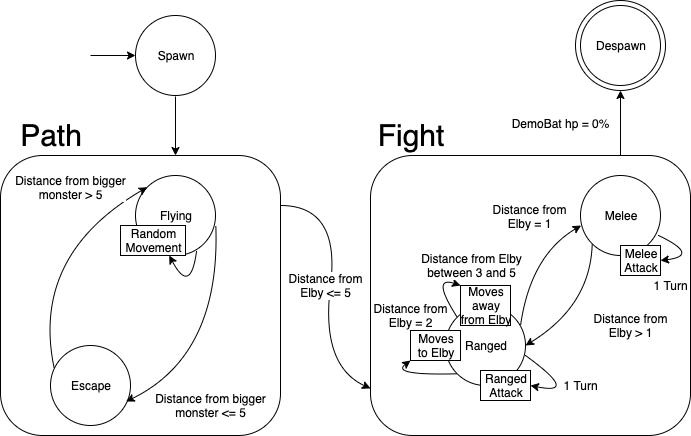

The diagram above was exported from draw.io. Its source (the exported page's mxGraphModel, read from the mxfile embedded in the PNG):
<mxGraphModel dx="862" dy="926" grid="1" gridSize="10" guides="1" tooltips="1" connect="1" arrows="1" fold="1" page="1" pageScale="1" pageWidth="827" pageHeight="1169" math="0" shadow="0">
  <root>
    <mxCell id="0" />
    <mxCell id="1" parent="0" />
    <mxCell id="jO7G2wT6pRGqPz1nFnpb-1" value="" style="ellipse;whiteSpace=wrap;html=1;aspect=fixed;" parent="1" vertex="1">
      <mxGeometry x="665" y="15" width="90" height="90" as="geometry" />
    </mxCell>
    <mxCell id="tOH_q9jvU-vArdvLFwbM-1" value="Spawn" style="ellipse;whiteSpace=wrap;html=1;aspect=fixed;" parent="1" vertex="1">
      <mxGeometry x="225" y="30" width="80" height="80" as="geometry" />
    </mxCell>
    <mxCell id="tOH_q9jvU-vArdvLFwbM-3" value="" style="rounded=1;whiteSpace=wrap;html=1;" parent="1" vertex="1">
      <mxGeometry x="90" y="170" width="280" height="280" as="geometry" />
    </mxCell>
    <mxCell id="tOH_q9jvU-vArdvLFwbM-2" value="Flying" style="ellipse;whiteSpace=wrap;html=1;aspect=fixed;" parent="1" vertex="1">
      <mxGeometry x="225" y="190" width="80" height="80" as="geometry" />
    </mxCell>
    <mxCell id="tOH_q9jvU-vArdvLFwbM-4" value="Escape" style="ellipse;whiteSpace=wrap;html=1;aspect=fixed;" parent="1" vertex="1">
      <mxGeometry x="140" y="360" width="80" height="80" as="geometry" />
    </mxCell>
    <mxCell id="tOH_q9jvU-vArdvLFwbM-8" value="Path" style="text;html=1;strokeColor=none;fillColor=none;align=center;verticalAlign=middle;whiteSpace=wrap;rounded=0;fontSize=30;" parent="1" vertex="1">
      <mxGeometry x="100" y="130" width="80" height="40" as="geometry" />
    </mxCell>
    <mxCell id="tOH_q9jvU-vArdvLFwbM-10" value="" style="endArrow=classic;html=1;fontSize=30;" parent="1" edge="1">
      <mxGeometry width="50" height="50" relative="1" as="geometry">
        <mxPoint x="265" y="111" as="sourcePoint" />
        <mxPoint x="265" y="170" as="targetPoint" />
      </mxGeometry>
    </mxCell>
    <mxCell id="tOH_q9jvU-vArdvLFwbM-11" value="" style="endArrow=classic;html=1;fontSize=30;entryX=0;entryY=0.5;entryDx=0;entryDy=0;" parent="1" target="tOH_q9jvU-vArdvLFwbM-1" edge="1">
      <mxGeometry width="50" height="50" relative="1" as="geometry">
        <mxPoint x="180" y="70" as="sourcePoint" />
        <mxPoint x="275" y="200" as="targetPoint" />
      </mxGeometry>
    </mxCell>
    <mxCell id="tOH_q9jvU-vArdvLFwbM-12" value="" style="rounded=1;whiteSpace=wrap;html=1;" parent="1" vertex="1">
      <mxGeometry x="460" y="170" width="320" height="280" as="geometry" />
    </mxCell>
    <mxCell id="tOH_q9jvU-vArdvLFwbM-13" value="Despawn" style="ellipse;whiteSpace=wrap;html=1;aspect=fixed;fontSize=12;" parent="1" vertex="1">
      <mxGeometry x="670" y="20" width="80" height="80" as="geometry" />
    </mxCell>
    <mxCell id="tOH_q9jvU-vArdvLFwbM-14" value="Fight" style="text;html=1;strokeColor=none;fillColor=none;align=center;verticalAlign=middle;whiteSpace=wrap;rounded=0;fontSize=30;" parent="1" vertex="1">
      <mxGeometry x="460" y="130" width="80" height="40" as="geometry" />
    </mxCell>
    <mxCell id="tOH_q9jvU-vArdvLFwbM-15" value="Melee" style="ellipse;whiteSpace=wrap;html=1;aspect=fixed;" parent="1" vertex="1">
      <mxGeometry x="670" y="190" width="80" height="80" as="geometry" />
    </mxCell>
    <mxCell id="tOH_q9jvU-vArdvLFwbM-16" value="Ranged" style="ellipse;whiteSpace=wrap;html=1;aspect=fixed;" parent="1" vertex="1">
      <mxGeometry x="535" y="320" width="80" height="80" as="geometry" />
    </mxCell>
    <mxCell id="tOH_q9jvU-vArdvLFwbM-18" value="&lt;font style=&quot;font-size: 12px&quot;&gt;DemoBat hp = 0%&lt;/font&gt;" style="endArrow=classic;html=1;fontSize=30;entryX=0.5;entryY=1;entryDx=0;entryDy=0;" parent="1" target="jO7G2wT6pRGqPz1nFnpb-1" edge="1">
      <mxGeometry x="0.1429" y="60" width="50" height="50" relative="1" as="geometry">
        <mxPoint x="710" y="170" as="sourcePoint" />
        <mxPoint x="710" y="120" as="targetPoint" />
        <mxPoint as="offset" />
      </mxGeometry>
    </mxCell>
    <mxCell id="tOH_q9jvU-vArdvLFwbM-21" value="Distance from bigger&lt;br&gt;monster &amp;lt;= 5" style="curved=1;endArrow=classic;html=1;fontSize=12;entryX=0.946;entryY=0.7;entryDx=0;entryDy=0;entryPerimeter=0;exitX=1.004;exitY=0.629;exitDx=0;exitDy=0;exitPerimeter=0;" parent="1" source="tOH_q9jvU-vArdvLFwbM-2" target="tOH_q9jvU-vArdvLFwbM-4" edge="1">
      <mxGeometry x="0.1058" y="-51" width="50" height="50" relative="1" as="geometry">
        <mxPoint x="300" y="242" as="sourcePoint" />
        <mxPoint x="230" y="408" as="targetPoint" />
        <Array as="points">
          <mxPoint x="310" y="370" />
        </Array>
        <mxPoint x="13" y="96" as="offset" />
      </mxGeometry>
    </mxCell>
    <mxCell id="tOH_q9jvU-vArdvLFwbM-22" value="Distance from bigger&lt;br&gt;monster &amp;gt; 5" style="curved=1;endArrow=classic;html=1;fontSize=12;entryX=0;entryY=0;entryDx=0;entryDy=0;exitX=0.046;exitY=0.283;exitDx=0;exitDy=0;exitPerimeter=0;" parent="1" source="tOH_q9jvU-vArdvLFwbM-4" target="tOH_q9jvU-vArdvLFwbM-2" edge="1">
      <mxGeometry x="0.471" y="39" width="50" height="50" relative="1" as="geometry">
        <mxPoint x="298.6006635736958" y="272.29564489032055" as="sourcePoint" />
        <mxPoint x="246.67999999999995" y="418" as="targetPoint" />
        <Array as="points">
          <mxPoint x="120" y="270" />
        </Array>
        <mxPoint as="offset" />
      </mxGeometry>
    </mxCell>
    <mxCell id="tOH_q9jvU-vArdvLFwbM-23" value="Distance from&lt;br&gt;Elby = 1" style="curved=1;endArrow=classic;html=1;fontSize=12;entryX=0.008;entryY=0.625;entryDx=0;entryDy=0;entryPerimeter=0;exitX=0.938;exitY=0.25;exitDx=0;exitDy=0;exitPerimeter=0;" parent="1" source="tOH_q9jvU-vArdvLFwbM-16" target="tOH_q9jvU-vArdvLFwbM-15" edge="1">
      <mxGeometry x="0.0914" y="40" width="50" height="50" relative="1" as="geometry">
        <mxPoint x="310" y="254" as="sourcePoint" />
        <mxPoint x="240.67999999999995" y="426" as="targetPoint" />
        <Array as="points">
          <mxPoint x="620" y="270" />
        </Array>
        <mxPoint x="20" y="-5" as="offset" />
      </mxGeometry>
    </mxCell>
    <mxCell id="tOH_q9jvU-vArdvLFwbM-24" value="Distance from&lt;br&gt;Elby &amp;gt; 1" style="curved=1;endArrow=classic;html=1;fontSize=12;entryX=1;entryY=0.5;entryDx=0;entryDy=0;exitX=0;exitY=1;exitDx=0;exitDy=0;" parent="1" source="tOH_q9jvU-vArdvLFwbM-15" target="tOH_q9jvU-vArdvLFwbM-16" edge="1">
      <mxGeometry x="-0.1056" y="45" width="50" height="50" relative="1" as="geometry">
        <mxPoint x="531.7157287525381" y="351.7157287525381" as="sourcePoint" />
        <mxPoint x="602.6400000000001" y="234" as="targetPoint" />
        <Array as="points">
          <mxPoint x="680" y="320" />
        </Array>
        <mxPoint x="17" y="-18" as="offset" />
      </mxGeometry>
    </mxCell>
    <mxCell id="tOH_q9jvU-vArdvLFwbM-25" value="1 Turn" style="curved=1;endArrow=classic;html=1;fontSize=12;entryX=1;entryY=0.5;entryDx=0;entryDy=0;" parent="1" target="tOH_q9jvU-vArdvLFwbM-29" edge="1">
      <mxGeometry x="0.0441" y="8" width="50" height="50" relative="1" as="geometry">
        <mxPoint x="615" y="370" as="sourcePoint" />
        <mxPoint x="570" y="498" as="targetPoint" />
        <Array as="points">
          <mxPoint x="670" y="410" />
        </Array>
        <mxPoint as="offset" />
      </mxGeometry>
    </mxCell>
    <mxCell id="tOH_q9jvU-vArdvLFwbM-26" value="1 Turn" style="curved=1;endArrow=classic;html=1;fontSize=12;exitX=0.975;exitY=0.75;exitDx=0;exitDy=0;exitPerimeter=0;entryX=1;entryY=0.5;entryDx=0;entryDy=0;" parent="1" source="tOH_q9jvU-vArdvLFwbM-15" target="tOH_q9jvU-vArdvLFwbM-27" edge="1">
      <mxGeometry x="0.8429" y="26" width="50" height="50" relative="1" as="geometry">
        <mxPoint x="613" y="295.36" as="sourcePoint" />
        <mxPoint x="670" y="230" as="targetPoint" />
        <Array as="points">
          <mxPoint x="790" y="270" />
        </Array>
        <mxPoint as="offset" />
      </mxGeometry>
    </mxCell>
    <mxCell id="tOH_q9jvU-vArdvLFwbM-27" value="Melee&lt;br&gt;Attack" style="rounded=0;whiteSpace=wrap;html=1;fontSize=12;" parent="1" vertex="1">
      <mxGeometry x="710" y="260" width="40" height="30" as="geometry" />
    </mxCell>
    <mxCell id="tOH_q9jvU-vArdvLFwbM-29" value="Ranged&lt;br&gt;Attack" style="rounded=0;whiteSpace=wrap;html=1;fontSize=12;" parent="1" vertex="1">
      <mxGeometry x="570" y="385" width="50" height="30" as="geometry" />
    </mxCell>
    <mxCell id="tOH_q9jvU-vArdvLFwbM-31" value="" style="curved=1;endArrow=classic;html=1;fontSize=12;entryX=0;entryY=0.832;entryDx=0;entryDy=0;entryPerimeter=0;" parent="1" target="tOH_q9jvU-vArdvLFwbM-12" edge="1">
      <mxGeometry width="50" height="50" relative="1" as="geometry">
        <mxPoint x="370" y="220" as="sourcePoint" />
        <mxPoint x="450" y="403" as="targetPoint" />
        <Array as="points">
          <mxPoint x="430" y="220" />
          <mxPoint x="410" y="380" />
        </Array>
      </mxGeometry>
    </mxCell>
    <mxCell id="tOH_q9jvU-vArdvLFwbM-32" value="Distance from&lt;br&gt;Elby &amp;lt;= 5" style="text;html=1;align=center;verticalAlign=middle;resizable=0;points=[];labelBackgroundColor=#ffffff;fontSize=12;" parent="tOH_q9jvU-vArdvLFwbM-31" vertex="1" connectable="0">
      <mxGeometry x="-0.0185" y="4" relative="1" as="geometry">
        <mxPoint x="-10.919999999999998" y="3.0999999999999943" as="offset" />
      </mxGeometry>
    </mxCell>
    <mxCell id="tOH_q9jvU-vArdvLFwbM-36" value="Distance from&lt;br&gt;Elby = 2" style="curved=1;endArrow=classic;html=1;fontSize=12;exitX=0;exitY=1;exitDx=0;exitDy=0;entryX=0;entryY=1;entryDx=0;entryDy=0;" parent="1" source="tOH_q9jvU-vArdvLFwbM-16" target="tOH_q9jvU-vArdvLFwbM-37" edge="1">
      <mxGeometry x="1" y="45" width="50" height="50" relative="1" as="geometry">
        <mxPoint x="540.6400000000001" y="372" as="sourcePoint" />
        <mxPoint x="500" y="330" as="targetPoint" />
        <Array as="points">
          <mxPoint x="480" y="390" />
        </Array>
        <mxPoint x="27" y="-9" as="offset" />
      </mxGeometry>
    </mxCell>
    <mxCell id="cK3nf3FujVXjGfOBfluZ-1" style="edgeStyle=orthogonalEdgeStyle;rounded=0;orthogonalLoop=1;jettySize=auto;html=1;exitX=0.5;exitY=1;exitDx=0;exitDy=0;" parent="1" source="tOH_q9jvU-vArdvLFwbM-29" target="tOH_q9jvU-vArdvLFwbM-29" edge="1">
      <mxGeometry relative="1" as="geometry" />
    </mxCell>
    <mxCell id="cK3nf3FujVXjGfOBfluZ-3" value="Moves away from&amp;nbsp;Elby" style="rounded=0;whiteSpace=wrap;html=1;fontSize=12;" parent="1" vertex="1">
      <mxGeometry x="550" y="300" width="50" height="40" as="geometry" />
    </mxCell>
    <mxCell id="tOH_q9jvU-vArdvLFwbM-37" value="Moves to Elby" style="rounded=0;whiteSpace=wrap;html=1;fontSize=12;" parent="1" vertex="1">
      <mxGeometry x="500" y="345" width="50" height="30" as="geometry" />
    </mxCell>
    <mxCell id="cK3nf3FujVXjGfOBfluZ-8" value="Distance from Elby&lt;br&gt;between 3 and 5" style="curved=1;endArrow=classic;html=1;fontSize=12;exitX=0;exitY=0;exitDx=0;exitDy=0;entryX=0;entryY=0;entryDx=0;entryDy=0;" parent="1" source="tOH_q9jvU-vArdvLFwbM-16" target="cK3nf3FujVXjGfOBfluZ-3" edge="1">
      <mxGeometry x="1" y="22" width="50" height="50" relative="1" as="geometry">
        <mxPoint x="556.7157287525379" y="398.28427124746213" as="sourcePoint" />
        <mxPoint x="510" y="385" as="targetPoint" />
        <Array as="points">
          <mxPoint x="520" y="290" />
        </Array>
        <mxPoint x="3" y="1" as="offset" />
      </mxGeometry>
    </mxCell>
    <mxCell id="rrQAX_B3ja7SRjFA0MD0-1" value="Random Movement" style="rounded=0;whiteSpace=wrap;html=1;fontSize=12;" parent="1" vertex="1">
      <mxGeometry x="210" y="240" width="65" height="30" as="geometry" />
    </mxCell>
    <mxCell id="rrQAX_B3ja7SRjFA0MD0-2" value="" style="curved=1;endArrow=classic;html=1;fontSize=12;entryX=0.75;entryY=1;entryDx=0;entryDy=0;exitX=0.763;exitY=0.946;exitDx=0;exitDy=0;exitPerimeter=0;" parent="1" source="tOH_q9jvU-vArdvLFwbM-2" target="rrQAX_B3ja7SRjFA0MD0-1" edge="1">
      <mxGeometry x="1" y="22" width="50" height="50" relative="1" as="geometry">
        <mxPoint x="280" y="270" as="sourcePoint" />
        <mxPoint x="560" y="310" as="targetPoint" />
        <Array as="points">
          <mxPoint x="280" y="310" />
        </Array>
        <mxPoint x="3" y="1" as="offset" />
      </mxGeometry>
    </mxCell>
  </root>
</mxGraphModel>